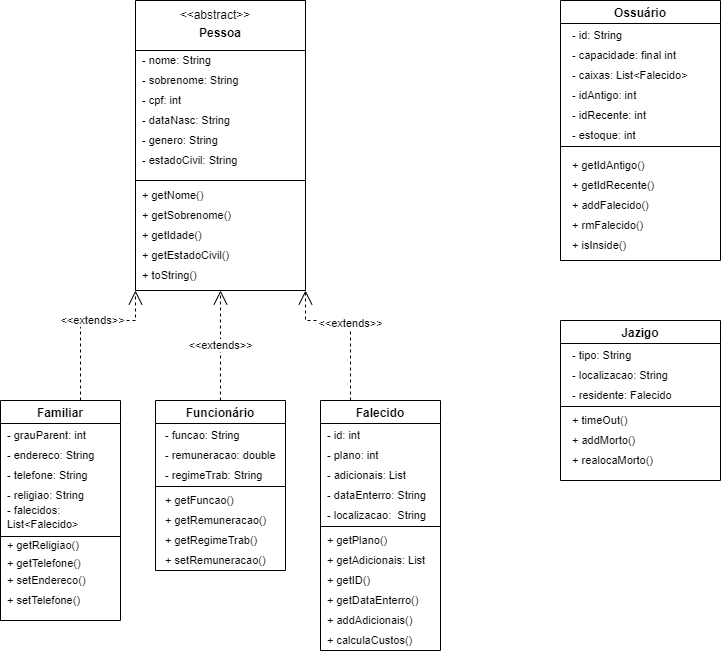

The diagram above was exported from draw.io. Its source (the exported page's mxGraphModel, read from the mxfile embedded in the PNG):
<mxGraphModel dx="1146" dy="577" grid="1" gridSize="10" guides="1" tooltips="1" connect="1" arrows="1" fold="1" page="1" pageScale="1" pageWidth="827" pageHeight="1169" math="0" shadow="0">
  <root>
    <mxCell id="WIyWlLk6GJQsqaUBKTNV-0" />
    <mxCell id="WIyWlLk6GJQsqaUBKTNV-1" parent="WIyWlLk6GJQsqaUBKTNV-0" />
    <mxCell id="TPqjLxjx3_IqTUueN71M-21" value="&#10;Pessoa" style="swimlane;startSize=50;" parent="WIyWlLk6GJQsqaUBKTNV-1" vertex="1">
      <mxGeometry x="175" y="40" width="170" height="290" as="geometry" />
    </mxCell>
    <mxCell id="z4tEDmpvduUyFyy5nsTd-0" value="&amp;lt;&amp;lt;abstract&amp;gt;&amp;gt;" style="text;html=1;strokeColor=none;fillColor=none;align=center;verticalAlign=middle;whiteSpace=wrap;rounded=0;" parent="TPqjLxjx3_IqTUueN71M-21" vertex="1">
      <mxGeometry x="50" width="60" height="30" as="geometry" />
    </mxCell>
    <mxCell id="z4tEDmpvduUyFyy5nsTd-1" value="&lt;font style=&quot;font-size: 11px;&quot;&gt;- nome: String&lt;/font&gt;" style="text;html=1;strokeColor=none;fillColor=none;align=left;verticalAlign=middle;whiteSpace=wrap;rounded=0;" parent="TPqjLxjx3_IqTUueN71M-21" vertex="1">
      <mxGeometry x="5" y="50" width="75" height="20" as="geometry" />
    </mxCell>
    <mxCell id="z4tEDmpvduUyFyy5nsTd-3" value="&lt;font style=&quot;font-size: 11px;&quot;&gt;- sobrenome: String&lt;/font&gt;" style="text;html=1;strokeColor=none;fillColor=none;align=left;verticalAlign=middle;whiteSpace=wrap;rounded=0;" parent="TPqjLxjx3_IqTUueN71M-21" vertex="1">
      <mxGeometry x="5" y="70" width="105" height="20" as="geometry" />
    </mxCell>
    <mxCell id="z4tEDmpvduUyFyy5nsTd-4" value="&lt;font style=&quot;font-size: 11px;&quot;&gt;- dataNasc: String&lt;/font&gt;" style="text;html=1;strokeColor=none;fillColor=none;align=left;verticalAlign=middle;whiteSpace=wrap;rounded=0;" parent="TPqjLxjx3_IqTUueN71M-21" vertex="1">
      <mxGeometry x="5" y="110" width="95" height="20" as="geometry" />
    </mxCell>
    <mxCell id="z4tEDmpvduUyFyy5nsTd-5" value="&lt;font style=&quot;font-size: 11px;&quot;&gt;- genero: String&lt;/font&gt;" style="text;html=1;strokeColor=none;fillColor=none;align=left;verticalAlign=middle;whiteSpace=wrap;rounded=0;" parent="TPqjLxjx3_IqTUueN71M-21" vertex="1">
      <mxGeometry x="5" y="130" width="85" height="20" as="geometry" />
    </mxCell>
    <mxCell id="z4tEDmpvduUyFyy5nsTd-6" value="&lt;font style=&quot;font-size: 11px;&quot;&gt;- estadoCivil: String&lt;/font&gt;" style="text;html=1;strokeColor=none;fillColor=none;align=left;verticalAlign=middle;whiteSpace=wrap;rounded=0;" parent="TPqjLxjx3_IqTUueN71M-21" vertex="1">
      <mxGeometry x="5" y="150" width="105" height="20" as="geometry" />
    </mxCell>
    <mxCell id="z4tEDmpvduUyFyy5nsTd-14" value="&lt;font style=&quot;font-size: 11px;&quot;&gt;+ getNome()&lt;/font&gt;" style="text;html=1;strokeColor=none;fillColor=none;align=left;verticalAlign=middle;whiteSpace=wrap;rounded=0;" parent="TPqjLxjx3_IqTUueN71M-21" vertex="1">
      <mxGeometry x="5" y="180" width="65" height="30" as="geometry" />
    </mxCell>
    <mxCell id="z4tEDmpvduUyFyy5nsTd-15" value="&lt;font style=&quot;font-size: 11px;&quot;&gt;+ getSobrenome()&lt;/font&gt;" style="text;html=1;strokeColor=none;fillColor=none;align=left;verticalAlign=middle;whiteSpace=wrap;rounded=0;" parent="TPqjLxjx3_IqTUueN71M-21" vertex="1">
      <mxGeometry x="5" y="200" width="95" height="30" as="geometry" />
    </mxCell>
    <mxCell id="z4tEDmpvduUyFyy5nsTd-16" value="&lt;font style=&quot;font-size: 11px;&quot;&gt;+ getIdade()&lt;/font&gt;" style="text;html=1;strokeColor=none;fillColor=none;align=left;verticalAlign=middle;whiteSpace=wrap;rounded=0;" parent="TPqjLxjx3_IqTUueN71M-21" vertex="1">
      <mxGeometry x="5" y="220" width="75" height="30" as="geometry" />
    </mxCell>
    <mxCell id="z4tEDmpvduUyFyy5nsTd-17" value="&lt;font style=&quot;font-size: 11px;&quot;&gt;+ getEstadoCivil()&lt;/font&gt;" style="text;html=1;strokeColor=none;fillColor=none;align=left;verticalAlign=middle;whiteSpace=wrap;rounded=0;" parent="TPqjLxjx3_IqTUueN71M-21" vertex="1">
      <mxGeometry x="5" y="240" width="95" height="30" as="geometry" />
    </mxCell>
    <mxCell id="z4tEDmpvduUyFyy5nsTd-20" value="" style="endArrow=none;html=1;rounded=0;fontSize=11;" parent="TPqjLxjx3_IqTUueN71M-21" edge="1">
      <mxGeometry width="50" height="50" relative="1" as="geometry">
        <mxPoint y="180" as="sourcePoint" />
        <mxPoint x="170" y="180" as="targetPoint" />
      </mxGeometry>
    </mxCell>
    <mxCell id="z4tEDmpvduUyFyy5nsTd-46" value="- cpf: int" style="text;html=1;strokeColor=none;fillColor=none;align=left;verticalAlign=middle;whiteSpace=wrap;rounded=0;fontSize=11;" parent="TPqjLxjx3_IqTUueN71M-21" vertex="1">
      <mxGeometry x="5" y="90" width="55" height="20" as="geometry" />
    </mxCell>
    <mxCell id="z4tEDmpvduUyFyy5nsTd-94" value="+ toString()" style="text;html=1;strokeColor=none;fillColor=none;align=left;verticalAlign=middle;whiteSpace=wrap;rounded=0;fontSize=11;" parent="TPqjLxjx3_IqTUueN71M-21" vertex="1">
      <mxGeometry x="5" y="260" width="110" height="30" as="geometry" />
    </mxCell>
    <mxCell id="TPqjLxjx3_IqTUueN71M-22" value="Jazigo" style="swimlane;" parent="WIyWlLk6GJQsqaUBKTNV-1" vertex="1">
      <mxGeometry x="600" y="360" width="160" height="160" as="geometry" />
    </mxCell>
    <mxCell id="z4tEDmpvduUyFyy5nsTd-95" value="- tipo: String" style="text;html=1;strokeColor=none;fillColor=none;align=left;verticalAlign=middle;whiteSpace=wrap;rounded=0;fontSize=11;" parent="TPqjLxjx3_IqTUueN71M-22" vertex="1">
      <mxGeometry x="10" y="20" width="80" height="30" as="geometry" />
    </mxCell>
    <mxCell id="z4tEDmpvduUyFyy5nsTd-96" value="- localizacao: String" style="text;html=1;strokeColor=none;fillColor=none;align=left;verticalAlign=middle;whiteSpace=wrap;rounded=0;fontSize=11;" parent="TPqjLxjx3_IqTUueN71M-22" vertex="1">
      <mxGeometry x="10" y="40" width="110" height="30" as="geometry" />
    </mxCell>
    <mxCell id="z4tEDmpvduUyFyy5nsTd-97" value="- residente: Falecido" style="text;html=1;strokeColor=none;fillColor=none;align=left;verticalAlign=middle;whiteSpace=wrap;rounded=0;fontSize=11;" parent="TPqjLxjx3_IqTUueN71M-22" vertex="1">
      <mxGeometry x="10" y="60" width="110" height="30" as="geometry" />
    </mxCell>
    <mxCell id="z4tEDmpvduUyFyy5nsTd-98" value="" style="line;strokeWidth=1;fillColor=none;align=left;verticalAlign=middle;spacingTop=-1;spacingLeft=3;spacingRight=3;rotatable=0;labelPosition=right;points=[];portConstraint=eastwest;fontSize=11;" parent="TPqjLxjx3_IqTUueN71M-22" vertex="1">
      <mxGeometry y="82" width="160" height="8" as="geometry" />
    </mxCell>
    <mxCell id="z4tEDmpvduUyFyy5nsTd-99" value="+ timeOut()" style="text;html=1;strokeColor=none;fillColor=none;align=left;verticalAlign=middle;whiteSpace=wrap;rounded=0;fontSize=11;" parent="TPqjLxjx3_IqTUueN71M-22" vertex="1">
      <mxGeometry x="10" y="85" width="80" height="30" as="geometry" />
    </mxCell>
    <mxCell id="z4tEDmpvduUyFyy5nsTd-100" value="+ addMorto()" style="text;html=1;strokeColor=none;fillColor=none;align=left;verticalAlign=middle;whiteSpace=wrap;rounded=0;fontSize=11;" parent="TPqjLxjx3_IqTUueN71M-22" vertex="1">
      <mxGeometry x="10" y="100" width="80" height="40" as="geometry" />
    </mxCell>
    <mxCell id="z4tEDmpvduUyFyy5nsTd-101" value="+ realocaMorto()" style="text;html=1;strokeColor=none;fillColor=none;align=left;verticalAlign=middle;whiteSpace=wrap;rounded=0;fontSize=11;" parent="TPqjLxjx3_IqTUueN71M-22" vertex="1">
      <mxGeometry x="10" y="120" width="90" height="40" as="geometry" />
    </mxCell>
    <mxCell id="TPqjLxjx3_IqTUueN71M-23" value="Familiar" style="swimlane;" parent="WIyWlLk6GJQsqaUBKTNV-1" vertex="1">
      <mxGeometry x="40" y="440" width="120" height="220" as="geometry" />
    </mxCell>
    <mxCell id="z4tEDmpvduUyFyy5nsTd-41" value="- grauParent: int" style="text;html=1;strokeColor=none;fillColor=none;align=left;verticalAlign=middle;whiteSpace=wrap;rounded=0;fontSize=11;" parent="TPqjLxjx3_IqTUueN71M-23" vertex="1">
      <mxGeometry x="5" y="20" width="110" height="30" as="geometry" />
    </mxCell>
    <mxCell id="z4tEDmpvduUyFyy5nsTd-42" value="- telefone: String" style="text;html=1;strokeColor=none;fillColor=none;align=left;verticalAlign=middle;whiteSpace=wrap;rounded=0;fontSize=11;" parent="TPqjLxjx3_IqTUueN71M-23" vertex="1">
      <mxGeometry x="5" y="60" width="110" height="30" as="geometry" />
    </mxCell>
    <mxCell id="z4tEDmpvduUyFyy5nsTd-43" value="- endereco: String" style="text;html=1;strokeColor=none;fillColor=none;align=left;verticalAlign=middle;whiteSpace=wrap;rounded=0;fontSize=11;" parent="TPqjLxjx3_IqTUueN71M-23" vertex="1">
      <mxGeometry x="5" y="40" width="110" height="30" as="geometry" />
    </mxCell>
    <mxCell id="z4tEDmpvduUyFyy5nsTd-48" value="- religiao: String" style="text;html=1;strokeColor=none;fillColor=none;align=left;verticalAlign=middle;whiteSpace=wrap;rounded=0;fontSize=11;" parent="TPqjLxjx3_IqTUueN71M-23" vertex="1">
      <mxGeometry x="5" y="80" width="110" height="30" as="geometry" />
    </mxCell>
    <mxCell id="z4tEDmpvduUyFyy5nsTd-51" value="" style="line;strokeWidth=1;fillColor=none;align=left;verticalAlign=middle;spacingTop=-1;spacingLeft=3;spacingRight=3;rotatable=0;labelPosition=right;points=[];portConstraint=eastwest;fontSize=11;" parent="TPqjLxjx3_IqTUueN71M-23" vertex="1">
      <mxGeometry y="132" width="120" height="8" as="geometry" />
    </mxCell>
    <mxCell id="z4tEDmpvduUyFyy5nsTd-57" value="+ getReligiao()" style="text;html=1;strokeColor=none;fillColor=none;align=left;verticalAlign=middle;whiteSpace=wrap;rounded=0;fontSize=11;" parent="TPqjLxjx3_IqTUueN71M-23" vertex="1">
      <mxGeometry x="5" y="125" width="90" height="40" as="geometry" />
    </mxCell>
    <mxCell id="z4tEDmpvduUyFyy5nsTd-58" value="+ getTelefone()" style="text;html=1;strokeColor=none;fillColor=none;align=left;verticalAlign=middle;whiteSpace=wrap;rounded=0;fontSize=11;" parent="TPqjLxjx3_IqTUueN71M-23" vertex="1">
      <mxGeometry x="5" y="145" width="90" height="35" as="geometry" />
    </mxCell>
    <mxCell id="-2PHtyBFK_BF7Mh6y2bG-0" value="&lt;font style=&quot;font-size: 11px;&quot;&gt;+ setEndereco()&lt;/font&gt;" style="text;html=1;strokeColor=none;fillColor=none;align=left;verticalAlign=middle;whiteSpace=wrap;rounded=0;" vertex="1" parent="TPqjLxjx3_IqTUueN71M-23">
      <mxGeometry x="5" y="160" width="120" height="40" as="geometry" />
    </mxCell>
    <mxCell id="-2PHtyBFK_BF7Mh6y2bG-1" value="&lt;font style=&quot;font-size: 11px;&quot;&gt;+ setTelefone()&lt;/font&gt;" style="text;html=1;strokeColor=none;fillColor=none;align=left;verticalAlign=middle;whiteSpace=wrap;rounded=0;" vertex="1" parent="TPqjLxjx3_IqTUueN71M-23">
      <mxGeometry x="5" y="180" width="120" height="40" as="geometry" />
    </mxCell>
    <mxCell id="z4tEDmpvduUyFyy5nsTd-56" value="&lt;span style=&quot;&quot;&gt;- falecidos: List&amp;lt;Falecido&amp;gt;&lt;/span&gt;" style="text;html=1;strokeColor=none;fillColor=none;align=left;verticalAlign=middle;whiteSpace=wrap;rounded=0;fontSize=11;" parent="TPqjLxjx3_IqTUueN71M-23" vertex="1">
      <mxGeometry x="5" y="102" width="125" height="30" as="geometry" />
    </mxCell>
    <mxCell id="TPqjLxjx3_IqTUueN71M-24" value="Funcionário" style="swimlane;" parent="WIyWlLk6GJQsqaUBKTNV-1" vertex="1">
      <mxGeometry x="195" y="440" width="130" height="170" as="geometry" />
    </mxCell>
    <mxCell id="z4tEDmpvduUyFyy5nsTd-68" value="- funcao: String" style="text;html=1;strokeColor=none;fillColor=none;align=left;verticalAlign=middle;whiteSpace=wrap;rounded=0;fontSize=11;" parent="TPqjLxjx3_IqTUueN71M-24" vertex="1">
      <mxGeometry x="7.5" y="20" width="95" height="30" as="geometry" />
    </mxCell>
    <mxCell id="z4tEDmpvduUyFyy5nsTd-69" value="- remuneracao: double" style="text;html=1;strokeColor=none;fillColor=none;align=left;verticalAlign=middle;whiteSpace=wrap;rounded=0;fontSize=11;" parent="TPqjLxjx3_IqTUueN71M-24" vertex="1">
      <mxGeometry x="7.5" y="40" width="122.5" height="30" as="geometry" />
    </mxCell>
    <mxCell id="z4tEDmpvduUyFyy5nsTd-74" value="&lt;span style=&quot;&quot;&gt;- regimeTrab: String&lt;/span&gt;" style="text;html=1;strokeColor=none;fillColor=none;align=left;verticalAlign=middle;whiteSpace=wrap;rounded=0;fontSize=11;" parent="TPqjLxjx3_IqTUueN71M-24" vertex="1">
      <mxGeometry x="7.5" y="60" width="120" height="30" as="geometry" />
    </mxCell>
    <mxCell id="z4tEDmpvduUyFyy5nsTd-75" value="" style="line;strokeWidth=1;fillColor=none;align=left;verticalAlign=middle;spacingTop=-1;spacingLeft=3;spacingRight=3;rotatable=0;labelPosition=right;points=[];portConstraint=eastwest;fontSize=11;" parent="TPqjLxjx3_IqTUueN71M-24" vertex="1">
      <mxGeometry y="82" width="130" height="8" as="geometry" />
    </mxCell>
    <mxCell id="z4tEDmpvduUyFyy5nsTd-76" value="+ getFuncao()" style="text;html=1;strokeColor=none;fillColor=none;align=left;verticalAlign=middle;whiteSpace=wrap;rounded=0;fontSize=11;" parent="TPqjLxjx3_IqTUueN71M-24" vertex="1">
      <mxGeometry x="7.5" y="80" width="112.5" height="40" as="geometry" />
    </mxCell>
    <mxCell id="z4tEDmpvduUyFyy5nsTd-77" value="+ getRemuneracao()" style="text;html=1;strokeColor=none;fillColor=none;align=left;verticalAlign=middle;whiteSpace=wrap;rounded=0;fontSize=11;" parent="TPqjLxjx3_IqTUueN71M-24" vertex="1">
      <mxGeometry x="7.5" y="100" width="112.5" height="40" as="geometry" />
    </mxCell>
    <mxCell id="z4tEDmpvduUyFyy5nsTd-78" value="+ getRegimeTrab()" style="text;html=1;strokeColor=none;fillColor=none;align=left;verticalAlign=middle;whiteSpace=wrap;rounded=0;fontSize=11;" parent="TPqjLxjx3_IqTUueN71M-24" vertex="1">
      <mxGeometry x="7.5" y="120" width="112.5" height="40" as="geometry" />
    </mxCell>
    <mxCell id="-2PHtyBFK_BF7Mh6y2bG-2" value="+ setRemuneracao()" style="text;html=1;strokeColor=none;fillColor=none;align=left;verticalAlign=middle;whiteSpace=wrap;rounded=0;fontSize=11;" vertex="1" parent="TPqjLxjx3_IqTUueN71M-24">
      <mxGeometry x="7.5" y="140" width="112.5" height="40" as="geometry" />
    </mxCell>
    <mxCell id="TPqjLxjx3_IqTUueN71M-25" value="Falecido" style="swimlane;" parent="WIyWlLk6GJQsqaUBKTNV-1" vertex="1">
      <mxGeometry x="360" y="440" width="120" height="250" as="geometry">
        <mxRectangle x="360" y="440" width="90" height="30" as="alternateBounds" />
      </mxGeometry>
    </mxCell>
    <mxCell id="z4tEDmpvduUyFyy5nsTd-49" value="- plano: int" style="text;html=1;strokeColor=none;fillColor=none;align=left;verticalAlign=middle;whiteSpace=wrap;rounded=0;fontSize=11;" parent="TPqjLxjx3_IqTUueN71M-25" vertex="1">
      <mxGeometry x="5" y="40" width="110" height="30" as="geometry" />
    </mxCell>
    <mxCell id="z4tEDmpvduUyFyy5nsTd-50" value="- adicionais: List" style="text;html=1;strokeColor=none;fillColor=none;align=left;verticalAlign=middle;whiteSpace=wrap;rounded=0;fontSize=11;" parent="TPqjLxjx3_IqTUueN71M-25" vertex="1">
      <mxGeometry x="5" y="60" width="110" height="30" as="geometry" />
    </mxCell>
    <mxCell id="z4tEDmpvduUyFyy5nsTd-54" value="- id: int" style="text;html=1;strokeColor=none;fillColor=none;align=left;verticalAlign=middle;whiteSpace=wrap;rounded=0;fontSize=11;" parent="TPqjLxjx3_IqTUueN71M-25" vertex="1">
      <mxGeometry x="5" y="20" width="110" height="30" as="geometry" />
    </mxCell>
    <mxCell id="z4tEDmpvduUyFyy5nsTd-62" value="- dataEnterro: String" style="text;html=1;strokeColor=none;fillColor=none;align=left;verticalAlign=middle;whiteSpace=wrap;rounded=0;fontSize=11;" parent="TPqjLxjx3_IqTUueN71M-25" vertex="1">
      <mxGeometry x="5" y="80" width="139" height="30" as="geometry" />
    </mxCell>
    <mxCell id="z4tEDmpvduUyFyy5nsTd-63" value="- localizacao:&amp;nbsp; String" style="text;html=1;align=left;verticalAlign=middle;resizable=0;points=[];autosize=1;strokeColor=none;fillColor=none;fontSize=11;" parent="TPqjLxjx3_IqTUueN71M-25" vertex="1">
      <mxGeometry x="5" y="100" width="120" height="30" as="geometry" />
    </mxCell>
    <mxCell id="z4tEDmpvduUyFyy5nsTd-65" value="" style="line;strokeWidth=1;fillColor=none;align=left;verticalAlign=middle;spacingTop=-1;spacingLeft=3;spacingRight=3;rotatable=0;labelPosition=right;points=[];portConstraint=eastwest;fontSize=11;" parent="TPqjLxjx3_IqTUueN71M-25" vertex="1">
      <mxGeometry y="122" width="120" height="8" as="geometry" />
    </mxCell>
    <mxCell id="z4tEDmpvduUyFyy5nsTd-53" value="+ getAdicionais: List" style="text;html=1;strokeColor=none;fillColor=none;align=left;verticalAlign=middle;whiteSpace=wrap;rounded=0;fontSize=11;" parent="TPqjLxjx3_IqTUueN71M-25" vertex="1">
      <mxGeometry x="5" y="140" width="110" height="40" as="geometry" />
    </mxCell>
    <mxCell id="z4tEDmpvduUyFyy5nsTd-52" value="+ getPlano()" style="text;html=1;strokeColor=none;fillColor=none;align=left;verticalAlign=middle;whiteSpace=wrap;rounded=0;fontSize=11;" parent="TPqjLxjx3_IqTUueN71M-25" vertex="1">
      <mxGeometry x="5" y="125" width="110" height="30" as="geometry" />
    </mxCell>
    <mxCell id="z4tEDmpvduUyFyy5nsTd-66" value="+ getID()" style="text;html=1;strokeColor=none;fillColor=none;align=left;verticalAlign=middle;whiteSpace=wrap;rounded=0;fontSize=11;" parent="TPqjLxjx3_IqTUueN71M-25" vertex="1">
      <mxGeometry x="5" y="160" width="105" height="40" as="geometry" />
    </mxCell>
    <mxCell id="z4tEDmpvduUyFyy5nsTd-67" value="+ getDataEnterro()" style="text;html=1;strokeColor=none;fillColor=none;align=left;verticalAlign=middle;whiteSpace=wrap;rounded=0;fontSize=11;" parent="TPqjLxjx3_IqTUueN71M-25" vertex="1">
      <mxGeometry x="5" y="180" width="105" height="40" as="geometry" />
    </mxCell>
    <mxCell id="-2PHtyBFK_BF7Mh6y2bG-3" value="+ addAdicionais()" style="text;html=1;strokeColor=none;fillColor=none;align=left;verticalAlign=middle;whiteSpace=wrap;rounded=0;fontSize=11;" vertex="1" parent="TPqjLxjx3_IqTUueN71M-25">
      <mxGeometry x="5" y="200" width="112.5" height="40" as="geometry" />
    </mxCell>
    <mxCell id="-2PHtyBFK_BF7Mh6y2bG-18" value="+ calculaCustos()" style="text;html=1;strokeColor=none;fillColor=none;align=left;verticalAlign=middle;whiteSpace=wrap;rounded=0;fontSize=11;" vertex="1" parent="TPqjLxjx3_IqTUueN71M-25">
      <mxGeometry x="5" y="220" width="112.5" height="40" as="geometry" />
    </mxCell>
    <mxCell id="TPqjLxjx3_IqTUueN71M-27" value="Ossuário" style="swimlane;startSize=23;" parent="WIyWlLk6GJQsqaUBKTNV-1" vertex="1">
      <mxGeometry x="600" y="40" width="160" height="260" as="geometry" />
    </mxCell>
    <mxCell id="z4tEDmpvduUyFyy5nsTd-81" value="- capacidade: final int" style="text;html=1;strokeColor=none;fillColor=none;align=left;verticalAlign=middle;whiteSpace=wrap;rounded=0;fontSize=11;" parent="TPqjLxjx3_IqTUueN71M-27" vertex="1">
      <mxGeometry x="10" y="40" width="120" height="30" as="geometry" />
    </mxCell>
    <mxCell id="z4tEDmpvduUyFyy5nsTd-83" value="- idAntigo: int" style="text;html=1;strokeColor=none;fillColor=none;align=left;verticalAlign=middle;whiteSpace=wrap;rounded=0;fontSize=11;" parent="TPqjLxjx3_IqTUueN71M-27" vertex="1">
      <mxGeometry x="10" y="80" width="110" height="30" as="geometry" />
    </mxCell>
    <mxCell id="z4tEDmpvduUyFyy5nsTd-84" value="- idRecente: int" style="text;html=1;strokeColor=none;fillColor=none;align=left;verticalAlign=middle;whiteSpace=wrap;rounded=0;fontSize=11;" parent="TPqjLxjx3_IqTUueN71M-27" vertex="1">
      <mxGeometry x="10" y="100" width="110" height="30" as="geometry" />
    </mxCell>
    <mxCell id="z4tEDmpvduUyFyy5nsTd-85" value="- caixas: List&amp;lt;Falecido&amp;gt;" style="text;html=1;strokeColor=none;fillColor=none;align=left;verticalAlign=middle;whiteSpace=wrap;rounded=0;fontSize=11;" parent="TPqjLxjx3_IqTUueN71M-27" vertex="1">
      <mxGeometry x="10" y="60" width="130" height="30" as="geometry" />
    </mxCell>
    <mxCell id="z4tEDmpvduUyFyy5nsTd-86" value="- estoque: int" style="text;html=1;strokeColor=none;fillColor=none;align=left;verticalAlign=middle;whiteSpace=wrap;rounded=0;fontSize=11;" parent="TPqjLxjx3_IqTUueN71M-27" vertex="1">
      <mxGeometry x="10" y="120" width="110" height="30" as="geometry" />
    </mxCell>
    <mxCell id="z4tEDmpvduUyFyy5nsTd-88" value="" style="line;strokeWidth=1;fillColor=none;align=left;verticalAlign=middle;spacingTop=-1;spacingLeft=3;spacingRight=3;rotatable=0;labelPosition=right;points=[];portConstraint=eastwest;fontSize=11;" parent="TPqjLxjx3_IqTUueN71M-27" vertex="1">
      <mxGeometry y="142" width="160" height="8" as="geometry" />
    </mxCell>
    <mxCell id="z4tEDmpvduUyFyy5nsTd-89" value="+ getIdAntigo()" style="text;html=1;strokeColor=none;fillColor=none;align=left;verticalAlign=middle;whiteSpace=wrap;rounded=0;fontSize=11;" parent="TPqjLxjx3_IqTUueN71M-27" vertex="1">
      <mxGeometry x="10" y="150" width="110" height="30" as="geometry" />
    </mxCell>
    <mxCell id="z4tEDmpvduUyFyy5nsTd-90" value="+ getIdRecente()" style="text;html=1;strokeColor=none;fillColor=none;align=left;verticalAlign=middle;whiteSpace=wrap;rounded=0;fontSize=11;" parent="TPqjLxjx3_IqTUueN71M-27" vertex="1">
      <mxGeometry x="10" y="170" width="110" height="30" as="geometry" />
    </mxCell>
    <mxCell id="z4tEDmpvduUyFyy5nsTd-91" value="+ addFalecido()" style="text;html=1;strokeColor=none;fillColor=none;align=left;verticalAlign=middle;whiteSpace=wrap;rounded=0;fontSize=11;" parent="TPqjLxjx3_IqTUueN71M-27" vertex="1">
      <mxGeometry x="10" y="190" width="110" height="30" as="geometry" />
    </mxCell>
    <mxCell id="z4tEDmpvduUyFyy5nsTd-92" value="+ rmFalecido()" style="text;html=1;strokeColor=none;fillColor=none;align=left;verticalAlign=middle;whiteSpace=wrap;rounded=0;fontSize=11;" parent="TPqjLxjx3_IqTUueN71M-27" vertex="1">
      <mxGeometry x="10" y="210" width="110" height="30" as="geometry" />
    </mxCell>
    <mxCell id="z4tEDmpvduUyFyy5nsTd-93" value="+ isInside()" style="text;html=1;strokeColor=none;fillColor=none;align=left;verticalAlign=middle;whiteSpace=wrap;rounded=0;fontSize=11;" parent="TPqjLxjx3_IqTUueN71M-27" vertex="1">
      <mxGeometry x="10" y="230" width="110" height="30" as="geometry" />
    </mxCell>
    <mxCell id="-2PHtyBFK_BF7Mh6y2bG-17" value="- id: String" style="text;html=1;strokeColor=none;fillColor=none;align=left;verticalAlign=middle;whiteSpace=wrap;rounded=0;fontSize=11;" vertex="1" parent="TPqjLxjx3_IqTUueN71M-27">
      <mxGeometry x="10" y="20" width="110" height="30" as="geometry" />
    </mxCell>
    <mxCell id="z4tEDmpvduUyFyy5nsTd-34" value="&amp;lt;&amp;lt;extends&amp;gt;&amp;gt;" style="endArrow=open;endSize=12;dashed=1;html=1;rounded=0;fontSize=11;exitX=0.667;exitY=0;exitDx=0;exitDy=0;entryX=0;entryY=1;entryDx=0;entryDy=0;exitPerimeter=0;" parent="WIyWlLk6GJQsqaUBKTNV-1" source="TPqjLxjx3_IqTUueN71M-23" target="TPqjLxjx3_IqTUueN71M-21" edge="1">
      <mxGeometry x="0.1163" width="160" relative="1" as="geometry">
        <mxPoint x="320" y="410" as="sourcePoint" />
        <mxPoint x="200" y="360" as="targetPoint" />
        <Array as="points">
          <mxPoint x="120" y="400" />
          <mxPoint x="120" y="360" />
          <mxPoint x="175" y="360" />
        </Array>
        <mxPoint as="offset" />
      </mxGeometry>
    </mxCell>
    <mxCell id="z4tEDmpvduUyFyy5nsTd-36" value="&amp;lt;&amp;lt;extends&amp;gt;&amp;gt;" style="endArrow=open;endSize=12;dashed=1;html=1;rounded=0;fontSize=11;exitX=0.5;exitY=0;exitDx=0;exitDy=0;entryX=0.5;entryY=1;entryDx=0;entryDy=0;" parent="WIyWlLk6GJQsqaUBKTNV-1" source="TPqjLxjx3_IqTUueN71M-24" target="TPqjLxjx3_IqTUueN71M-21" edge="1">
      <mxGeometry width="160" relative="1" as="geometry">
        <mxPoint x="320" y="410" as="sourcePoint" />
        <mxPoint x="260" y="320" as="targetPoint" />
        <mxPoint as="offset" />
      </mxGeometry>
    </mxCell>
    <mxCell id="z4tEDmpvduUyFyy5nsTd-39" value="&amp;lt;&amp;lt;extends&amp;gt;&amp;gt;" style="endArrow=open;endSize=12;dashed=1;html=1;rounded=0;fontSize=11;exitX=0.25;exitY=0;exitDx=0;exitDy=0;entryX=1;entryY=1;entryDx=0;entryDy=0;" parent="WIyWlLk6GJQsqaUBKTNV-1" source="TPqjLxjx3_IqTUueN71M-25" target="TPqjLxjx3_IqTUueN71M-21" edge="1">
      <mxGeometry width="160" relative="1" as="geometry">
        <mxPoint x="320" y="410" as="sourcePoint" />
        <mxPoint x="380" y="300" as="targetPoint" />
        <Array as="points">
          <mxPoint x="390" y="360" />
          <mxPoint x="345" y="360" />
        </Array>
      </mxGeometry>
    </mxCell>
  </root>
</mxGraphModel>